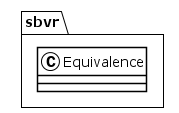

The diagram above was rendered by PlantUML. Its source (embedded in the PNG):
@startuml
!theme plain
package sbvr {
class Equivalence {
}
}
@enduml